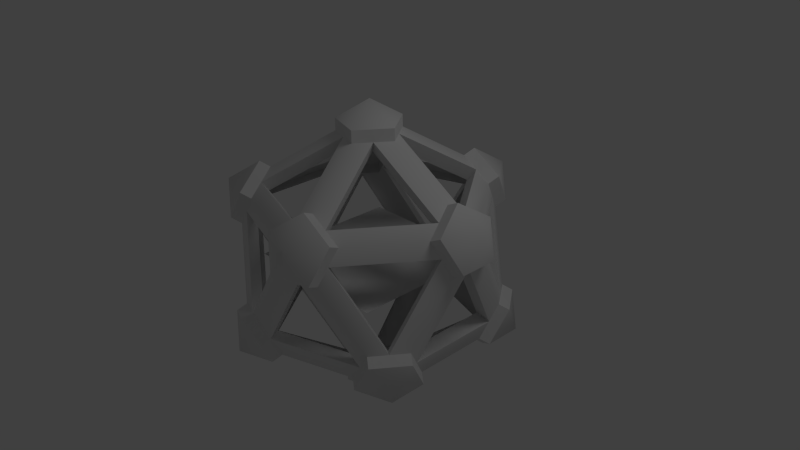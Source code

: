 # Source: ico.blend  (saved by Blender 2.61.0; exported with 4.5.12 LTS)
import bpy
from mathutils import Matrix  # noqa: F401  (used for matrix-valued properties, if any)

bpy.ops.wm.read_factory_settings(use_empty=True)
scene = bpy.context.scene
scene.name = 'Scene'

# ---- collections
col_collection_1 = bpy.data.collections.new('Collection 1'); scene.collection.children.link(col_collection_1)

# ---- materials (node trees are filled in below, after node groups)
mat_glow = bpy.data.materials.new('Glow')
mat_glow.alpha_threshold = 0.0
mat_glow.use_transparent_shadow = False
mat_glow.roughness = 0.5
mat_glow.line_color = (0.0, 0.0, 0.0, 1.0)
mat_metal = bpy.data.materials.new('Metal')
mat_metal.alpha_threshold = 0.0
mat_metal.use_transparent_shadow = False
mat_metal.roughness = 0.5
mat_metal.line_color = (0.0, 0.0, 0.0, 1.0)

# ---- material node trees

# ---- world
world_world = bpy.data.worlds.new('World'); scene.world = world_world
world_world.color = (0.05088, 0.05088, 0.05088)
world_world.use_sun_shadow = False
world_world.sun_shadow_jitter_overblur = 0.0
world_world.cycles.sampling_method = 'MANUAL'
world_world.cycles.sample_map_resolution = 256

# ---- cameras
cam_camera = bpy.data.cameras.new('Camera')
cam_camera.clip_end = 100.0
cam_camera.lens = 35.0
cam_camera.sensor_width = 32.0
cam_camera.sensor_height = 18.0
cam_camera.ortho_scale = 7.314
cam_camera.dof.focus_distance = 0.0
cam_camera.dof.aperture_fstop = 128.0

# ---- lights
light_lamp = bpy.data.lights.new('Lamp', 'POINT')
light_lamp.transmission_factor = 0.0
light_lamp.cutoff_distance = 30.0
light_lamp.energy = 100.0
light_lamp.shadow_buffer_clip_start = 1.001
light_lamp.shadow_soft_size = 1.0
light_lamp.shadow_maximum_resolution = 0.006
light_lamp.use_absolute_resolution = True
light_lamp.cycles.use_multiple_importance_sampling = False

# ---- meshes
me_plane = bpy.data.meshes.new('Plane')
me_plane.from_pydata([(1.0, 1.0, 0.0), (1.0, -1.0, 0.0), (-1.0, -1.0, 0.0), (-1.0, 1.0, 0.0)], [], [(0, 3, 2, 1)])
me_plane.materials.append(mat_glow)
me_plane.use_remesh_preserve_volume = False
me_plane.use_remesh_preserve_attributes = False
me_plane.use_mirror_vertex_groups = False
me_plane.update()
me_icosphere_001 = bpy.data.meshes.new('Icosphere.001')
me_icosphere_001.from_pydata([(-0.1335, -0.4108, -1.665), (0.3494, -0.2539, -1.665), (0.9148, -1.172, -0.8638), (0.3494, 0.2539, -1.665), (1.398, 0.5077, -0.8638), (-0.4319, 0.0, -1.665), (-0.8323, -1.232, -0.8638), (-0.1335, 0.4108, -1.665), (-1.429, 0.4108, -0.8638), (-0.05097, 1.486, -0.8638), (1.645, -0.2539, 0.4319), (0.2669, -1.643, 0.4319), (-1.182, -1.172, 0.4319), (-1.48, -0.7616, 0.4319), (-1.645, 0.2539, -0.4319), (-0.7498, 1.486, -0.4319), (-0.2669, 1.643, -0.4319), (-1.398, -0.5077, 0.8638), (0.4005, 1.232, 1.131), (0.8323, -1.232, 0.8638), (1.296, 0.0, 1.131), (0.4004, -1.232, 1.131), (-0.9148, 1.172, 0.8638), (-1.048, 0.7616, 1.131), (-1.048, -0.7616, 1.131), (0.05097, -1.486, 0.8638), (0.7498, -1.486, 0.4319), (1.645, 0.2539, 0.4319), (0.75, 1.486, 0.4319), (0.8324, 1.232, 0.8638), (-0.4004, -1.232, -1.131), (1.048, -0.7616, -1.131), (-0.05097, -1.486, -0.8638), (1.048, 0.7616, -1.131), (1.398, -0.5077, -0.8638), (-1.296, 0.0, -1.131), (-1.429, -0.4108, -0.8638), (-0.4004, 1.232, -1.131), (-0.8323, 1.232, -0.8638), (0.9148, 1.172, -0.8638), (-0.2669, -1.643, -0.4319), (-0.7498, -1.486, -0.4319), (-1.48, 0.7616, 0.4319), (-1.182, 1.172, 0.4319), (0.2669, 1.643, 0.4319), (0.7498, 1.486, 0.4319), (-0.9148, -1.172, 0.8638), (-1.398, 0.5077, 0.8638), (0.05097, 1.486, 0.8638), (1.429, 0.4108, 0.8638), (-0.3494, 0.2539, 1.665), (0.4004, 1.232, 1.131), (0.1335, 0.4108, 1.665), (1.429, -0.4108, 0.8638), (0.4319, 0.0, 1.665), (0.1335, -0.4108, 1.665), (0.05104, 1.486, 0.8639), (-0.3494, -0.2539, 1.665), (1.182, -1.172, -0.4319), (1.48, -0.7616, -0.4319), (1.48, 0.7616, -0.4319), (0.2671, 1.643, 0.4319), (0.6164, -1.232, 0.9973), (1.362, -0.2054, 0.9973), (1.362, 0.2054, 0.9973), (0.6165, 1.232, 0.9974), (1.362, 0.2054, 0.9973), (0.2258, 1.359, 0.9974), (-0.9815, 0.967, 0.9973), (-1.223, -0.6347, 0.9973), (-0.3494, 0.0, 1.665), (-0.9815, -0.967, 0.9973), (0.2257, -1.359, 0.9973), (-1.439, 0.6347, 0.6479), (-1.645, 0.0, -0.4319), (-1.439, -0.6347, 0.6479), (-1.331, -0.967, 0.4319), (-1.537, -0.3322, -0.6473), (-1.048, -1.172, 0.6479), (-0.5084, -1.565, -0.4319), (-0.159, -1.565, -0.6479), (1.048, -1.172, -0.6479), (1.331, -0.967, -0.4319), (0.7911, -1.359, 0.6479), (1.439, -0.6347, -0.6479), (1.439, 0.6347, -0.6479), (1.331, 0.967, -0.4319), (1.537, 0.3323, 0.6479), (0.5085, 1.565, 0.4319), (1.048, 1.172, -0.6479), (0.1591, 1.565, 0.6479), (-1.048, 1.172, 0.6479), (-0.7911, 1.359, -0.6479), (-1.331, 0.967, 0.4319), (-1.362, 0.2054, -0.9973), (-0.6164, 1.232, -0.9973), (-1.362, -0.2054, -0.9973), (-0.6164, -1.232, -0.9973), (0.9815, -0.967, -0.9973), (-0.2257, -1.359, -0.9973), (1.223, 0.6347, -0.9973), (1.223, -0.6347, -0.9973), (0.9815, 0.967, -0.9973), (-0.2257, 1.359, -0.9973), (0.2827, -0.2054, 1.665), (0.2827, 0.2054, 1.665), (-0.108, 0.3323, 1.665), (-1.223, 0.6347, 0.9973), (-0.108, -0.3323, 1.665), (-0.7911, -1.359, -0.6479), (0.159, -1.565, 0.6479), (0.5084, -1.565, 0.4319), (1.537, -0.3323, 0.6479), (1.645, 0.0, 0.4319), (0.7912, 1.359, 0.6479), (-0.1589, 1.565, -0.6479), (-0.5084, 1.565, -0.4319), (-1.537, 0.3323, -0.6479), (-0.2827, 0.2054, -1.665), (-0.2827, -0.2054, -1.665), (0.108, -0.3323, -1.665), (0.3494, 0.0, -1.665), (0.108, 0.3323, -1.665), (-1.645, -0.2552, -0.4287), (1.183, 1.172, -0.4344), (1.048, 1.172, -0.6479), (1.183, 1.172, -0.4344), (1.331, 0.967, -0.4319), (-1.537, -0.3322, -0.6473), (-1.645, -0.2552, -0.4287), (-1.645, 0.0, -0.4319), (1.48, -0.7616, -0.4319), (1.331, -0.967, -0.4319), (1.182, -1.172, -0.4319), (0.4004, -1.232, 1.131), (0.6164, -1.232, 0.9973), (0.7498, -1.486, 0.4319), (0.7911, -1.359, 0.6479), (-0.7498, -1.486, -0.4319), (-0.5084, -1.565, -0.4319), (-0.2669, -1.643, -0.4319), (0.05104, 1.486, 0.8639), (0.1591, 1.565, 0.6479), (0.2671, 1.643, 0.4319), (0.5085, 1.565, 0.4319), (0.75, 1.486, 0.4319), (-1.182, 1.172, 0.4319), (-1.331, 0.967, 0.4319), (-1.48, 0.7616, 0.4319), (-0.9148, -1.172, 0.8638), (-1.048, -1.172, 0.6479), (1.48, 0.7616, -0.4319), (0.7912, 1.359, 0.6479), (-1.048, 1.172, 0.6479), (-0.9148, 1.172, 0.8638), (1.439, -0.6347, -0.6479), (1.398, -0.5077, -0.8638), (1.439, 0.6347, -0.6479), (1.398, 0.5077, -0.8638), (1.296, 0.0, 1.131), (1.362, 0.2054, 0.9973), (1.429, 0.4108, 0.8638), (1.537, 0.3323, 0.6479), (1.645, 0.2539, 0.4319), (0.2258, 1.359, 0.9974), (0.4005, 1.232, 1.131), (-1.48, -0.7616, 0.4319), (-1.439, -0.6347, 0.6479), (1.048, -1.172, -0.6479), (0.9148, -1.172, -0.8638), (0.9148, 1.172, -0.8638), (-1.439, 0.6347, 0.6479), (-1.398, 0.5077, 0.8638), (-1.645, 0.2539, -0.4319), (-1.331, -0.967, 0.4319), (-1.429, -0.4108, -0.8638), (-0.05097, -1.486, -0.8638), (-0.159, -1.565, -0.6479), (1.223, -0.6347, -0.9973), (1.048, -0.7616, -1.131), (0.9815, -0.967, -0.9973), (-0.4004, -1.232, -1.131), (-0.2257, -1.359, -0.9973), (-0.6164, -1.232, -0.9973), (-0.8323, -1.232, -0.8638), (-1.296, 0.0, -1.131), (-1.362, -0.2054, -0.9973), (-1.362, 0.2054, -0.9973), (-1.429, 0.4108, -0.8638), (1.048, 0.7616, -1.131), (0.9815, 0.967, -0.9973), (1.223, 0.6347, -0.9973), (0.05097, -1.486, 0.8638), (0.2257, -1.359, 0.9973), (-0.9815, 0.967, 0.9973), (-0.9815, -0.967, 0.9973), (-0.3494, -0.2539, 1.665), (-0.3494, 0.0, 1.665), (-0.3494, 0.2539, 1.665), (-1.048, -0.7616, 1.131), (-1.223, -0.6347, 0.9973), (-1.537, 0.3323, -0.6479), (0.6165, 1.232, 0.9974), (1.645, 0.0, 0.4319), (1.645, -0.2539, 0.4319), (1.537, -0.3323, 0.6479), (-0.7911, -1.359, -0.6479), (-0.4319, 0.0, -1.665), (-0.2827, 0.2054, -1.665), (-0.2827, -0.2054, -1.665), (-0.1335, -0.4108, -1.665), (0.108, -0.3323, -1.665), (0.3494, -0.2539, -1.665), (0.3494, 0.0, -1.665), (0.3494, 0.2539, -1.665), (0.108, 0.3323, -1.665), (-0.1335, 0.4108, -1.665), (0.5084, -1.565, 0.4319), (0.2669, -1.643, 0.4319), (0.159, -1.565, 0.6479), (-1.048, 0.7616, 1.131), (-1.223, 0.6347, 0.9973), (1.429, -0.4108, 0.8638), (1.362, -0.2054, 0.9973), (0.1335, 0.4108, 1.665), (0.2827, 0.2054, 1.665), (-0.108, 0.3323, 1.665), (-0.108, -0.3323, 1.665), (0.1335, -0.4108, 1.665), (0.4319, 0.0, 1.665), (0.2827, -0.2054, 1.665), (0.8323, -1.232, 0.8638), (-1.182, -1.172, 0.4319), (-1.398, -0.5077, 0.8638), (0.6164, -1.232, 0.9973), (0.8323, -1.232, 0.8638), (1.362, -0.2054, 0.9973), (1.296, 0.0, 1.131), (-1.048, 0.7616, 1.131), (-0.9815, 0.967, 0.9973), (-1.223, -0.6347, 0.9973), (-1.398, -0.5077, 0.8638), (-0.9815, -0.967, 0.9973), (-1.048, -0.7616, 1.131), (0.4004, -1.232, 1.131), (0.2257, -1.359, 0.9973), (-1.439, -0.6347, 0.6479), (-1.331, -0.967, 0.4319), (-1.182, -1.172, 0.4319), (-1.048, -1.172, 0.6479), (0.7911, -1.359, 0.6479), (0.4319, 0.0, 1.665), (0.2827, -0.2054, 1.665), (0.1335, -0.4108, 1.665), (0.2827, 0.2054, 1.665), (-1.223, 0.6347, 0.9973), (-1.398, 0.5077, 0.8638), (-0.108, -0.3323, 1.665), (-0.3494, -0.2539, 1.665), (-0.7498, -1.486, -0.4319), (-0.7911, -1.359, -0.6479), (1.429, -0.4108, 0.8638), (1.537, -0.3323, 0.6479), (-0.108, 0.3323, 1.665), (-0.3494, 0.2539, 1.665), (0.1335, 0.4108, 1.665), (0.6165, 1.232, 0.9974), (0.4005, 1.232, 1.131), (0.159, -1.565, 0.6479), (0.05097, -1.486, 0.8638), (0.2669, -1.643, 0.4319), (0.5084, -1.565, 0.4319), (0.7498, -1.486, 0.4319), (-1.537, 0.3323, -0.6479), (-1.645, 0.2539, -0.4319), (0.108, 0.3323, -1.665), (-0.1335, 0.4108, -1.665), (-0.2827, 0.2054, -1.665), (0.3494, 0.2539, -1.665), (0.3494, 0.0, -1.665), (0.3494, -0.2539, -1.665), (0.108, -0.3323, -1.665), (-0.1335, -0.4108, -1.665), (-0.2827, -0.2054, -1.665), (-0.4319, 0.0, -1.665), (-0.8323, -1.232, -0.8638), (1.645, 0.0, 0.4319), (1.645, -0.2539, 0.4319), (1.645, 0.2539, 0.4319), (0.7912, 1.359, 0.6479), (-1.429, 0.4108, -0.8638), (-0.3494, 0.0, 1.665), (-0.9148, -1.172, 0.8638), (-0.9148, 1.172, 0.8638), (1.398, 0.5077, -0.8638), (1.223, 0.6347, -0.9973), (1.048, 0.7616, -1.131), (0.9148, 1.172, -0.8638), (0.9815, 0.967, -0.9973), (-1.362, 0.2054, -0.9973), (-1.296, 0.0, -1.131), (-1.429, -0.4108, -0.8638), (-1.362, -0.2054, -0.9973), (-0.6164, -1.232, -0.9973), (-0.4004, -1.232, -1.131), (-0.05097, -1.486, -0.8638), (-0.2257, -1.359, -0.9973), (0.9148, -1.172, -0.8638), (0.9815, -0.967, -0.9973), (1.048, -0.7616, -1.131), (1.223, -0.6347, -0.9973), (1.398, -0.5077, -0.8638), (-0.2669, -1.643, -0.4319), (-0.159, -1.565, -0.6479), (-1.537, -0.3322, -0.6473), (-1.48, -0.7616, 0.4319), (-1.645, 0.0, -0.4319), (-1.439, 0.6347, 0.6479), (-1.48, 0.7616, 0.4319), (1.048, 1.172, -0.6479), (1.048, -1.172, -0.6479), (1.182, -1.172, -0.4319), (0.2258, 1.359, 0.9974), (0.05104, 1.486, 0.8639), (1.537, 0.3323, 0.6479), (1.429, 0.4108, 0.8638), (1.439, 0.6347, -0.6479), (1.48, 0.7616, -0.4319), (1.439, -0.6347, -0.6479), (1.48, -0.7616, -0.4319), (-1.048, 1.172, 0.6479), (-1.182, 1.172, 0.4319), (0.75, 1.486, 0.4319), (1.331, 0.967, -0.4319), (-1.331, 0.967, 0.4319), (0.5085, 1.565, 0.4319), (0.2671, 1.643, 0.4319), (0.1591, 1.565, 0.6479), (-0.5084, -1.565, -0.4319), (1.331, -0.967, -0.4319), (-1.645, -0.2552, -0.4287), (1.183, 1.172, -0.4344), (0.5807, 1.787, 0.9396), (0.5808, 1.787, 0.9394), (1.885, -3.101e-06, 0.9423), (1.586, -0.4108, 0.9423), (1.802, -0.2539, 0.5103), (1.802, 0.2539, 0.5103), (1.586, 0.4108, 0.9423), (1.453, -3.101e-06, 1.209), (-1.553e-06, 0.001868, 2.091), (0.4319, 0.0001839, 1.825), (0.1335, -0.4106, 1.825), (0.1335, 0.411, 1.825), (-0.3494, 0.2541, 1.825), (-0.3494, -0.2537, 1.825), (0.5808, 1.787, 0.9394), (0.4472, 1.376, 1.206), (0.8792, 1.376, 0.9394), (0.7967, 1.63, 0.5075), (0.3138, 1.787, 0.5075), (0.09777, 1.63, 0.9395), (-1.525, 1.108, 0.9424), (-1.175, 0.854, 1.209), (-1.525, 0.6001, 0.9424), (-1.042, 1.265, 0.9424), (-1.607, 0.854, 0.5105), (-1.309, 1.265, 0.5105), (0.586, -1.803, 0.9482), (0.319, -1.803, 0.5162), (0.1031, -1.647, 0.9482), (0.8019, -1.647, 0.5162), (0.4525, -1.393, 1.215), (0.8844, -1.393, 0.9482), (-1.512, -1.098, 0.9342), (-1.162, -0.8444, 1.201), (-1.594, -0.8444, 0.5023), (-1.512, -0.5905, 0.9342), (-1.029, -1.255, 0.9342), (-1.296, -1.255, 0.5023), (-1.89, 1.663e-05, -0.9448), (-1.591, 0.4108, -0.9448), (-1.458, 1.663e-05, -1.212), (-1.807, 0.2539, -0.5128), (-1.807, -0.2552, -0.5096), (-1.591, -0.4108, -0.9448), (1.506, 1.094, -0.9309), (1.157, 0.8405, -1.198), (1.506, 0.5866, -0.9309), (1.589, 0.8405, -0.499), (1.292, 1.25, -0.5015), (1.023, 1.251, -0.9309), (5.647e-07, -9.359e-10, -2.098), (-0.1335, 0.4108, -1.831), (0.3494, 0.2539, -1.831), (0.3494, -0.2539, -1.831), (-0.1335, -0.4108, -1.831), (-0.4319, -9.359e-10, -1.831), (1.513, -1.099, -0.9353), (1.164, -0.8456, -1.202), (1.03, -1.256, -0.9353), (1.513, -0.5917, -0.9353), (1.297, -1.256, -0.5033), (1.596, -0.8456, -0.5033), (-0.5747, -1.769, -0.93), (-0.8732, -1.358, -0.93), (-0.4413, -1.358, -1.197), (-0.09185, -1.612, -0.93), (-0.3078, -1.769, -0.4981), (-0.7907, -1.612, -0.4981), (1.183, 1.172, -0.4344), (-1.645, -0.2552, -0.4287), (1.182, -1.172, -0.4319), (-0.7498, -1.486, -0.4319), (0.05104, 1.486, 0.8639), (0.2671, 1.643, 0.4319), (-1.182, 1.172, 0.4319), (1.48, 0.7616, -0.4319), (0.75, 1.486, 0.4319), (-0.9148, 1.172, 0.8638), (1.48, -0.7616, -0.4319), (1.398, 0.5077, -0.8638), (1.429, 0.4108, 0.8638), (0.4005, 1.232, 1.131), (0.9148, -1.172, -0.8638), (-1.48, 0.7616, 0.4319), (-1.439, 0.6347, 0.6479), (-1.645, 0.2539, -0.4319), (-1.48, -0.7616, 0.4319), (-0.2669, -1.643, -0.4319), (1.398, -0.5077, -0.8638), (1.048, -0.7616, -1.131), (-0.05097, -1.486, -0.8638), (-0.4004, -1.232, -1.131), (-1.429, -0.4108, -0.8638), (-1.296, 0.0, -1.131), (0.9148, 1.172, -0.8638), (1.048, 0.7616, -1.131), (-0.9148, -1.172, 0.8638), (-0.3494, 0.2539, 1.665), (-1.429, 0.4108, -0.8638), (1.645, 0.2539, 0.4319), (1.645, -0.2539, 0.4319), (-0.8323, -1.232, -0.8638), (-0.4319, 0.0, -1.665), (-0.1335, -0.4108, -1.665), (0.3494, -0.2539, -1.665), (0.3494, 0.2539, -1.665), (-0.1335, 0.4108, -1.665), (0.7498, -1.486, 0.4319), (0.2669, -1.643, 0.4319), (0.05097, -1.486, 0.8638), (0.1335, 0.4108, 1.665), (1.429, -0.4108, 0.8638), (-0.3494, -0.2539, 1.665), (-1.398, 0.5077, 0.8638), (-1.048, 0.7616, 1.131), (0.4319, 0.0, 1.665), (0.1335, -0.4108, 1.665), (0.8323, -1.232, 0.8638), (-1.182, -1.172, 0.4319), (0.4004, -1.232, 1.131), (-1.048, -0.7616, 1.131), (-1.398, -0.5077, 0.8638), (-1.223, -0.6347, 0.9973), (1.296, 0.0, 1.131), (-0.578, 1.779, -0.9353), (-0.3111, 1.779, -0.5034), (-0.09516, 1.622, -0.9353), (-0.4446, 1.368, -1.202), (-0.794, 1.622, -0.5034), (-0.8765, 1.368, -0.9353), (-0.7498, 1.486, -0.4319), (-0.1589, 1.565, -0.6479), (-0.4004, 1.232, -1.131), (-0.8323, 1.232, -0.8638), (-0.2669, 1.643, -0.4319), (-0.05097, 1.486, -0.8638), (1.331, 0.967, -0.4319), (1.537, 0.3323, 0.6479), (0.7912, 1.359, 0.6479), (0.7912, 1.359, 0.6479), (1.537, 0.3323, 0.6479), (1.331, 0.967, -0.4319), (1.331, 0.967, -0.4319), (1.537, 0.3323, 0.6479), (0.7912, 1.359, 0.6479), (0.6221, 1.237, 0.608), (1.368, 0.2095, 0.608), (1.162, 0.8442, -0.4718), (1.331, -0.967, -0.4319), (1.537, -0.3323, 0.6479), (0.7911, -1.359, 0.6479), (0.7911, -1.359, 0.6479), (1.537, -0.3323, 0.6479), (1.331, -0.967, -0.4319), (1.434, -0.257, 0.6234), (1.227, -0.8917, -0.4564), (0.6874, -1.284, 0.6234), (-0.2082, -1.413, -0.6174), (0.4591, -1.413, 0.4624), (0.999, -1.021, -0.6174), (-1.048, -1.172, 0.6479), (0.159, -1.565, 0.6479), (-0.5084, -1.565, -0.4319), (-1.006, -1.043, 0.6219), (-0.4663, -1.435, -0.4579), (0.201, -1.435, 0.6219), (-1.185, -0.8613, 0.4663), (-1.392, -0.2265, -0.613), (-0.6456, -1.254, -0.6135), (-1.508, -4.345e-10, -0.4581), (-1.302, -0.6347, 0.6216), (-1.302, 0.6347, 0.6216), (-1.206, 0.8764, 0.4614), (-1.413, 0.2417, -0.6184), (-0.6664, 1.269, -0.6184), (0.2606, 1.443, 0.6106), (-0.4068, 1.443, -0.4692), (-0.9467, 1.051, 0.6106), (0.4627, 1.424, 0.4602), (1.003, 1.032, -0.6196), (-0.2047, 1.424, -0.6196), (0.9554, 0.8864, -0.8864), (-0.2519, 1.279, -0.8864), (0.0818, 0.2517, -1.554), (1.133, 0.6347, -0.8801), (1.133, -0.6347, -0.8801), (0.2599, 0.0, -1.547), (0.9519, -0.8756, -0.8715), (-0.2554, -1.268, -0.8715), (0.07829, -0.2409, -1.539), (-1.291, -0.1537, -0.8822), (-0.5452, -1.181, -0.8822), (-0.2115, -0.1537, -1.55), (-1.272, 0.1393, -0.8502), (-0.5254, 1.166, -0.8502), (-0.1918, 0.1393, -1.518), (-1.137, -0.6347, 0.8842), (-0.263, -5.425e-09, 1.552), (-1.137, 0.6347, 0.8842), (0.2513, 1.281, 0.8892), (-0.08243, 0.2538, 1.557), (-0.956, 0.8884, 0.8892), (1.268, 0.1368, 0.8446), (0.5221, 1.164, 0.8446), (0.1883, 0.1368, 1.512), (0.5201, -1.162, 0.8416), (1.266, -0.1355, 0.8416), (0.1865, -0.1355, 1.509), (-0.9514, -0.8742, 0.8697), (0.2558, -1.267, 0.8697), (-0.07784, -0.2396, 1.537), (1.229, -0.6347, -0.6077), (1.229, 0.6347, -0.6077), (1.435, 0.0, 0.4721), (0.8323, -1.232, 0.8638), (0.8323, -1.232, 0.8638), (0.7911, -1.359, 0.6479), (0.7911, -1.359, 0.6479), (0.7911, -1.359, 0.6479), (0.7911, -1.359, 0.6479), (0.7911, -1.359, 0.6479), (0.7911, -1.359, 0.6479), (0.7911, -1.359, 0.6479), (0.7911, -1.359, 0.6479), (0.6874, -1.284, 0.6234), (1.331, -0.967, -0.4319), (1.331, -0.967, -0.4319), (1.331, -0.967, -0.4319), (1.331, -0.967, -0.4319), (1.331, -0.967, -0.4319), (1.331, -0.967, -0.4319), (1.331, -0.967, -0.4319), (1.537, -0.3323, 0.6479), (1.537, -0.3323, 0.6479), (1.537, -0.3323, 0.6479), (1.537, -0.3323, 0.6479), (1.537, -0.3323, 0.6479), (1.537, -0.3323, 0.6479), (1.537, -0.3323, 0.6479), (1.537, -0.3323, 0.6479), (1.537, -0.3323, 0.6479), (1.429, -0.4108, 0.8638), (1.429, -0.4108, 0.8638), (1.362, -0.2054, 0.9973), (1.362, -0.2054, 0.9973), (1.362, -0.2054, 0.9973), (1.362, -0.2054, 0.9973), (1.362, -0.2054, 0.9973), (1.362, -0.2054, 0.9973), (1.266, -0.1355, 0.8416), (0.2827, -0.2054, 1.665), (0.2827, -0.2054, 1.665), (0.2827, -0.2054, 1.665), (0.2827, -0.2054, 1.665), (0.2827, -0.2054, 1.665), (0.2827, -0.2054, 1.665), (0.2827, -0.2054, 1.665), (0.1335, -0.4108, 1.665), (0.1335, -0.4108, 1.665), (-0.108, -0.3323, 1.665), (-0.108, -0.3323, 1.665), (-0.3494, -0.2539, 1.665), (-0.3494, -0.2539, 1.665), (-0.3494, 0.0, 1.665), (-0.3494, 0.0, 1.665), (-0.3494, 0.0, 1.665), (-0.3494, 0.0, 1.665), (-0.3494, 0.0, 1.665), (-0.3494, 0.0, 1.665), (-0.263, -5.425e-09, 1.552), (-1.223, 0.6347, 0.9973), (-1.223, 0.6347, 0.9973), (-1.223, -0.6347, 0.9973), (-1.223, -0.6347, 0.9973), (-1.223, -0.6347, 0.9973), (-1.223, -0.6347, 0.9973), (-1.223, -0.6347, 0.9973), (-1.223, -0.6347, 0.9973), (-1.223, -0.6347, 0.9973), (-1.048, -0.7616, 1.131), (-1.048, -0.7616, 1.131), (-1.048, -0.7616, 1.131), (-1.048, -0.7616, 1.131), (-1.048, -0.7616, 1.131), (-0.9815, -0.967, 0.9973), (-0.9815, -0.967, 0.9973), (-0.9815, -0.967, 0.9973), (-0.9815, -0.967, 0.9973), (-0.9514, -0.8742, 0.8697), (0.2257, -1.359, 0.9973), (0.2257, -1.359, 0.9973), (-0.108, -0.3323, 1.665), (-0.108, -0.3323, 1.665), (-0.9815, -0.967, 0.9973), (-0.07784, -0.2396, 1.537), (0.2558, -1.267, 0.8697), (-0.9148, -1.172, 0.8638), (-0.9148, -1.172, 0.8638), (-1.048, -1.172, 0.6479), (-1.048, -1.172, 0.6479), (-1.182, -1.172, 0.4319), (-1.182, -1.172, 0.4319), (-1.331, -0.967, 0.4319), (-1.331, -0.967, 0.4319), (-1.331, -0.967, 0.4319), (-1.331, -0.967, 0.4319), (-1.185, -0.8613, 0.4663), (-1.537, -0.3322, -0.6473), (-1.537, -0.3322, -0.6473), (-0.7911, -1.359, -0.6479), (-0.7911, -1.359, -0.6479), (-0.7911, -1.359, -0.6479), (-0.7911, -1.359, -0.6479), (-0.7911, -1.359, -0.6479), (-0.7911, -1.359, -0.6479), (-0.7911, -1.359, -0.6479), (-0.7498, -1.486, -0.4319), (-0.7498, -1.486, -0.4319), (-0.5084, -1.565, -0.4319), (-0.5084, -1.565, -0.4319), (-0.5084, -1.565, -0.4319), (-0.5084, -1.565, -0.4319), (-0.5084, -1.565, -0.4319), (-0.5084, -1.565, -0.4319), (-0.5084, -1.565, -0.4319), (-0.5084, -1.565, -0.4319), (-0.4663, -1.435, -0.4579), (0.159, -1.565, 0.6479), (0.159, -1.565, 0.6479), (-1.048, -1.172, 0.6479), (-1.048, -1.172, 0.6479), (-1.048, -1.172, 0.6479), (-1.048, -1.172, 0.6479), (-1.048, -1.172, 0.6479), (-0.5084, -1.565, -0.4319), (-0.5084, -1.565, -0.4319), (-1.006, -1.043, 0.6219), (0.201, -1.435, 0.6219), (0.159, -1.565, 0.6479), (0.159, -1.565, 0.6479), (0.159, -1.565, 0.6479), (0.159, -1.565, 0.6479), (0.159, -1.565, 0.6479), (0.159, -1.565, 0.6479), (0.159, -1.565, 0.6479), (0.05097, -1.486, 0.8638), (0.05097, -1.486, 0.8638), (0.2257, -1.359, 0.9973), (0.2257, -1.359, 0.9973), (0.2257, -1.359, 0.9973), (0.2257, -1.359, 0.9973), (0.2257, -1.359, 0.9973), (0.4004, -1.232, 1.131), (0.4004, -1.232, 1.131), (0.6164, -1.232, 0.9973), (0.6164, -1.232, 0.9973), (0.6164, -1.232, 0.9973), (0.6164, -1.232, 0.9973), (0.6164, -1.232, 0.9973), (0.8323, -1.232, 0.8638), (0.8323, -1.232, 0.8638), (0.7911, -1.359, 0.6479), (0.7911, -1.359, 0.6479), (0.7498, -1.486, 0.4319), (0.7498, -1.486, 0.4319), (0.7498, -1.486, 0.4319), (0.7498, -1.486, 0.4319), (0.7498, -1.486, 0.4319), (0.5084, -1.565, 0.4319), (0.5084, -1.565, 0.4319), (0.2669, -1.643, 0.4319), (0.2669, -1.643, 0.4319), (0.159, -1.565, 0.6479), (0.2669, -1.643, 0.4319), (0.2669, -1.643, 0.4319), (0.2669, -1.643, 0.4319), (0.159, -1.565, 0.6479), (0.5084, -1.565, 0.4319), (0.5084, -1.565, 0.4319), (0.5084, -1.565, 0.4319), (0.2669, -1.643, 0.4319), (0.5084, -1.565, 0.4319), (0.7498, -1.486, 0.4319), (0.7911, -1.359, 0.6479), (0.8323, -1.232, 0.8638), (0.4004, -1.232, 1.131), (0.4004, -1.232, 1.131), (0.4004, -1.232, 1.131), (0.6164, -1.232, 0.9973), (0.4004, -1.232, 1.131), (0.2257, -1.359, 0.9973), (0.05097, -1.486, 0.8638), (0.05097, -1.486, 0.8638), (0.05097, -1.486, 0.8638), (0.2257, -1.359, 0.9973), (0.05097, -1.486, 0.8638), (-1.048, -1.172, 0.6479), (0.159, -1.565, 0.6479), (-0.2669, -1.643, -0.4319), (-0.2669, -1.643, -0.4319), (-0.159, -1.565, -0.6479), (-0.159, -1.565, -0.6479), (-0.159, -1.565, -0.6479), (-0.159, -1.565, -0.6479), (-0.2082, -1.413, -0.6174), (1.048, -1.172, -0.6479), (1.048, -1.172, -0.6479), (1.048, -1.172, -0.6479), (1.048, -1.172, -0.6479), (1.048, -1.172, -0.6479), (1.048, -1.172, -0.6479), (1.048, -1.172, -0.6479), (1.182, -1.172, -0.4319), (1.182, -1.172, -0.4319), (1.331, -0.967, -0.4319), (1.331, -0.967, -0.4319), (1.48, -0.7616, -0.4319), (1.48, -0.7616, -0.4319), (1.48, -0.7616, -0.4319), (1.48, -0.7616, -0.4319), (1.48, -0.7616, -0.4319), (1.331, -0.967, -0.4319), (1.331, -0.967, -0.4319), (1.182, -1.172, -0.4319), (1.182, -1.172, -0.4319), (1.182, -1.172, -0.4319), (1.331, -0.967, -0.4319), (1.439, -0.6347, -0.6479), (1.439, -0.6347, -0.6479), (1.398, -0.5077, -0.8638), (1.398, -0.5077, -0.8638), (1.223, -0.6347, -0.9973), (1.223, -0.6347, -0.9973), (1.048, -0.7616, -1.131), (1.048, -0.7616, -1.131), (0.9815, -0.967, -0.9973), (0.9815, -0.967, -0.9973), (0.9148, -1.172, -0.8638), (0.9148, -1.172, -0.8638), (1.048, -1.172, -0.6479), (0.9148, -1.172, -0.8638), (0.9148, -1.172, -0.8638), (0.9148, -1.172, -0.8638), (0.9815, -0.967, -0.9973), (0.9815, -0.967, -0.9973), (1.048, -0.7616, -1.131), (1.048, -0.7616, -1.131), (1.223, -0.6347, -0.9973), (1.223, -0.6347, -0.9973), (1.398, -0.5077, -0.8638), (1.398, -0.5077, -0.8638), (1.439, -0.6347, -0.6479), (1.439, -0.6347, -0.6479), (1.439, -0.6347, -0.6479), (1.398, -0.5077, -0.8638), (1.223, -0.6347, -0.9973), (1.048, -0.7616, -1.131), (0.9815, -0.967, -0.9973), (0.9815, -0.967, -0.9973), (1.048, -0.7616, -1.131), (1.223, -0.6347, -0.9973), (1.398, -0.5077, -0.8638), (1.439, -0.6347, -0.6479), (1.48, -0.7616, -0.4319), (1.331, -0.967, -0.4319), (1.182, -1.172, -0.4319), (0.5084, -1.565, 0.4319), (0.5084, -1.565, 0.4319), (0.5084, -1.565, 0.4319), (-0.159, -1.565, -0.6479), (0.4591, -1.413, 0.4624), (0.999, -1.021, -0.6174), (-0.05097, -1.486, -0.8638), (-0.05097, -1.486, -0.8638), (-0.2257, -1.359, -0.9973), (-0.2257, -1.359, -0.9973), (-0.2257, -1.359, -0.9973), (-0.2257, -1.359, -0.9973), (-0.2554, -1.268, -0.8715), (0.108, -0.3323, -1.665), (0.108, -0.3323, -1.665), (0.108, -0.3323, -1.665), (0.108, -0.3323, -1.665), (0.108, -0.3323, -1.665), (0.108, -0.3323, -1.665), (0.108, -0.3323, -1.665), (0.3494, -0.2539, -1.665), (0.3494, -0.2539, -1.665), (0.3494, -0.2539, -1.665), (0.3494, -0.2539, -1.665), (0.3494, -0.2539, -1.665), (0.3494, 0.0, -1.665), (0.3494, 0.0, -1.665), (0.3494, 0.2539, -1.665), (0.3494, 0.2539, -1.665), (0.108, 0.3323, -1.665), (0.108, 0.3323, -1.665), (-0.1335, 0.4108, -1.665), (-0.1335, 0.4108, -1.665), (-0.2827, 0.2054, -1.665), (-0.2827, 0.2054, -1.665), (-0.2827, 0.2054, -1.665), (-0.2827, 0.2054, -1.665), (-0.1918, 0.1393, -1.518), (-1.362, 0.2054, -0.9973), (-1.362, 0.2054, -0.9973), (-1.362, 0.2054, -0.9973), (-1.362, 0.2054, -0.9973), (-1.362, 0.2054, -0.9973), (-1.362, 0.2054, -0.9973), (-1.362, 0.2054, -0.9973), (-1.429, 0.4108, -0.8638), (-1.429, 0.4108, -0.8638), (-1.429, 0.4108, -0.8638), (-1.429, 0.4108, -0.8638), (-1.429, 0.4108, -0.8638), (-1.537, 0.3323, -0.6479), (-1.537, 0.3323, -0.6479), (-1.645, 0.2539, -0.4319), (-1.645, 0.2539, -0.4319), (-1.645, 0.0, -0.4319), (-1.645, 0.0, -0.4319), (-1.645, 0.0, -0.4319), (-1.645, 0.0, -0.4319), (-1.508, -4.345e-10, -0.4581), (-1.439, -0.6347, 0.6479), (-1.439, -0.6347, 0.6479), (-1.439, 0.6347, 0.6479), (-1.439, 0.6347, 0.6479), (-1.645, 0.0, -0.4319), (-1.302, 0.6347, 0.6216), (-1.302, -0.6347, 0.6216), (-1.645, -0.2552, -0.4287), (-1.645, -0.2552, -0.4287), (-1.537, -0.3322, -0.6473), (-1.537, -0.3322, -0.6473), (-1.429, -0.4108, -0.8638), (-1.429, -0.4108, -0.8638), (-1.362, -0.2054, -0.9973), (-1.362, -0.2054, -0.9973), (-1.362, -0.2054, -0.9973), (-1.362, -0.2054, -0.9973), (-1.291, -0.1537, -0.8822), (-0.2827, -0.2054, -1.665), (-0.2827, -0.2054, -1.665), (-0.2827, -0.2054, -1.665), (-0.2827, -0.2054, -1.665), (-0.2827, -0.2054, -1.665), (-0.2827, -0.2054, -1.665), (-0.2827, -0.2054, -1.665), (-0.1335, -0.4108, -1.665), (-0.1335, -0.4108, -1.665), (-0.1335, -0.4108, -1.665), (-0.1335, -0.4108, -1.665), (-0.1335, -0.4108, -1.665), (0.108, -0.3323, -1.665), (0.108, -0.3323, -1.665), (-0.1335, -0.4108, -1.665), (-0.6164, -1.232, -0.9973), (-0.6164, -1.232, -0.9973), (-0.6164, -1.232, -0.9973), (-0.6164, -1.232, -0.9973), (-0.6164, -1.232, -0.9973), (-0.6164, -1.232, -0.9973), (-0.6164, -1.232, -0.9973), (-0.8323, -1.232, -0.8638), (-0.8323, -1.232, -0.8638), (-0.8323, -1.232, -0.8638), (-0.8323, -1.232, -0.8638), (-0.8323, -1.232, -0.8638), (-0.7911, -1.359, -0.6479), (-0.7911, -1.359, -0.6479), (-0.8323, -1.232, -0.8638), (-1.362, -0.2054, -0.9973), (-0.5452, -1.181, -0.8822), (-0.2115, -0.1537, -1.55), (-1.296, 0.0, -1.131), (-1.296, 0.0, -1.131), (-1.362, 0.2054, -0.9973), (-1.296, 0.0, -1.131), (-1.296, 0.0, -1.131), (-1.296, 0.0, -1.131), (-1.362, 0.2054, -0.9973), (-1.362, -0.2054, -0.9973), (-1.362, -0.2054, -0.9973), (-1.362, -0.2054, -0.9973), (-1.429, -0.4108, -0.8638), (-1.429, -0.4108, -0.8638), (-1.537, -0.3322, -0.6473), (-1.537, -0.3322, -0.6473), (-1.645, -0.2552, -0.4287), (-1.645, -0.2552, -0.4287), (-1.645, -0.2552, -0.4287), (-1.645, 0.0, -0.4319), (-1.645, 0.0, -0.4319), (-1.645, 0.0, -0.4319), (-1.645, 0.2539, -0.4319), (-1.645, 0.2539, -0.4319), (-1.645, 0.2539, -0.4319), (-1.537, 0.3323, -0.6479), (-1.537, 0.3323, -0.6479), (-1.537, 0.3323, -0.6479), (-1.645, 0.2539, -0.4319), (-1.645, 0.0, -0.4319), (-1.645, -0.2552, -0.4287), (-1.537, -0.3322, -0.6473), (-1.429, -0.4108, -0.8638), (-1.429, -0.4108, -0.8638), (-1.537, -0.3322, -0.6473), (-1.537, 0.3323, -0.6479), (-1.429, 0.4108, -0.8638), (-0.6164, 1.232, -0.9973), (-0.6164, 1.232, -0.9973), (-0.2827, 0.2054, -1.665), (-0.5254, 1.166, -0.8502), (-1.272, 0.1393, -0.8502), (-0.4319, 0.0, -1.665), (-0.4319, 0.0, -1.665), (-0.2827, -0.2054, -1.665), (-0.4319, 0.0, -1.665), (-0.4319, 0.0, -1.665), (-0.4319, 0.0, -1.665), (-0.2827, -0.2054, -1.665), (-0.2827, 0.2054, -1.665), (-0.2827, 0.2054, -1.665), (-0.2827, 0.2054, -1.665), (-0.1335, 0.4108, -1.665), (-0.1335, 0.4108, -1.665), (-0.1335, 0.4108, -1.665), (0.108, 0.3323, -1.665), (0.108, 0.3323, -1.665), (0.3494, 0.2539, -1.665), (0.3494, 0.2539, -1.665), (0.3494, 0.0, -1.665), (0.3494, 0.0, -1.665), (0.3494, 0.0, -1.665), (0.3494, 0.2539, -1.665), (0.108, 0.3323, -1.665), (-0.1335, 0.4108, -1.665), (0.108, 0.3323, -1.665), (0.3494, 0.2539, -1.665), (0.3494, 0.0, -1.665), (0.3494, -0.2539, -1.665), (0.9815, -0.967, -0.9973), (0.9815, -0.967, -0.9973), (0.9815, -0.967, -0.9973), (-0.2257, -1.359, -0.9973), (0.9519, -0.8756, -0.8715), (0.07829, -0.2409, -1.539), (-0.4004, -1.232, -1.131), (-0.4004, -1.232, -1.131), (-0.6164, -1.232, -0.9973), (-0.4004, -1.232, -1.131), (-0.4004, -1.232, -1.131), (-0.4004, -1.232, -1.131), (-0.6164, -1.232, -0.9973), (-0.2257, -1.359, -0.9973), (-0.2257, -1.359, -0.9973), (-0.2257, -1.359, -0.9973), (-0.05097, -1.486, -0.8638), (-0.05097, -1.486, -0.8638), (-0.159, -1.565, -0.6479), (-0.159, -1.565, -0.6479), (-0.159, -1.565, -0.6479), (-0.2669, -1.643, -0.4319), (-0.2669, -1.643, -0.4319), (-0.2669, -1.643, -0.4319), (-0.159, -1.565, -0.6479), (-0.05097, -1.486, -0.8638), (-0.05097, -1.486, -0.8638), (-0.2669, -1.643, -0.4319), (-0.5084, -1.565, -0.4319), (-0.7498, -1.486, -0.4319), (-0.7498, -1.486, -0.4319), (-0.7498, -1.486, -0.4319), (-0.5084, -1.565, -0.4319), (-0.7498, -1.486, -0.4319), (-1.331, -0.967, 0.4319), (-0.6456, -1.254, -0.6135), (-1.392, -0.2265, -0.613), (-1.48, -0.7616, 0.4319), (-1.48, -0.7616, 0.4319), (-1.439, -0.6347, 0.6479), (-1.439, -0.6347, 0.6479), (-1.398, -0.5077, 0.8638), (-1.398, -0.5077, 0.8638), (-1.223, -0.6347, 0.9973), (-1.398, -0.5077, 0.8638), (-1.398, -0.5077, 0.8638), (-1.398, -0.5077, 0.8638), (-1.223, -0.6347, 0.9973), (-1.439, -0.6347, 0.6479), (-1.439, -0.6347, 0.6479), (-1.439, -0.6347, 0.6479), (-1.398, -0.5077, 0.8638), (-1.48, -0.7616, 0.4319), (-1.48, -0.7616, 0.4319), (-1.48, -0.7616, 0.4319), (-1.331, -0.967, 0.4319), (-1.331, -0.967, 0.4319), (-1.331, -0.967, 0.4319), (-1.182, -1.172, 0.4319), (-1.182, -1.172, 0.4319), (-1.048, -1.172, 0.6479), (-1.048, -1.172, 0.6479), (-0.9148, -1.172, 0.8638), (-0.9148, -1.172, 0.8638), (-0.9148, -1.172, 0.8638), (-0.9815, -0.967, 0.9973), (-0.9815, -0.967, 0.9973), (-0.9815, -0.967, 0.9973), (-0.9148, -1.172, 0.8638), (-1.048, -1.172, 0.6479), (-1.182, -1.172, 0.4319), (-1.331, -0.967, 0.4319), (-1.182, -1.172, 0.4319), (-1.048, -1.172, 0.6479), (-0.9815, -0.967, 0.9973), (-1.048, -0.7616, 1.131), (-0.3494, 0.0, 1.665), (-1.137, -0.6347, 0.8842), (-1.137, 0.6347, 0.8842), (-0.3494, 0.2539, 1.665), (-0.3494, 0.2539, 1.665), (-0.108, 0.3323, 1.665), (-0.108, 0.3323, 1.665), (-0.108, 0.3323, 1.665), (-0.108, 0.3323, 1.665), (-0.08243, 0.2538, 1.557), (0.2258, 1.359, 0.9974), (0.2258, 1.359, 0.9974), (-0.9815, 0.967, 0.9973), (-0.9815, 0.967, 0.9973), (-0.108, 0.3323, 1.665), (-0.956, 0.8884, 0.8892), (0.2513, 1.281, 0.8892), (0.1335, 0.4108, 1.665), (0.1335, 0.4108, 1.665), (0.2827, 0.2054, 1.665), (0.2827, 0.2054, 1.665), (0.4319, 0.0, 1.665), (0.4319, 0.0, 1.665), (0.2827, -0.2054, 1.665), (0.4319, 0.0, 1.665), (0.4319, 0.0, 1.665), (0.4319, 0.0, 1.665), (0.2827, -0.2054, 1.665), (0.2827, 0.2054, 1.665), (0.2827, 0.2054, 1.665), (0.2827, 0.2054, 1.665), (0.4319, 0.0, 1.665), (0.1335, 0.4108, 1.665), (0.1335, 0.4108, 1.665), (0.1335, 0.4108, 1.665), (-0.108, 0.3323, 1.665), (-0.108, 0.3323, 1.665), (-0.108, 0.3323, 1.665), (-0.3494, 0.2539, 1.665), (-0.3494, 0.2539, 1.665), (-0.3494, 0.2539, 1.665), (-0.108, 0.3323, 1.665), (-0.3494, 0.2539, 1.665), (-0.3494, 0.0, 1.665), (-0.3494, -0.2539, 1.665), (-0.108, -0.3323, 1.665), (0.1335, -0.4108, 1.665), (0.1335, -0.4108, 1.665), (0.1335, -0.4108, 1.665), (-0.108, -0.3323, 1.665), (-0.108, -0.3323, 1.665), (-0.108, -0.3323, 1.665), (-0.3494, -0.2539, 1.665), (-0.3494, -0.2539, 1.665), (-0.3494, 0.0, 1.665), (-0.3494, -0.2539, 1.665), (-0.108, -0.3323, 1.665), (0.1335, -0.4108, 1.665), (0.6164, -1.232, 0.9973), (0.6164, -1.232, 0.9973), (0.6164, -1.232, 0.9973), (1.362, -0.2054, 0.9973), (0.5201, -1.162, 0.8416), (0.1865, -0.1355, 1.509), (1.296, 0.0, 1.131), (1.296, 0.0, 1.131), (1.362, 0.2054, 0.9973), (1.362, 0.2054, 0.9973), (1.362, 0.2054, 0.9973), (1.362, 0.2054, 0.9973), (1.362, 0.2054, 0.9973), (1.429, 0.4108, 0.8638), (1.429, 0.4108, 0.8638), (1.429, 0.4108, 0.8638), (1.429, 0.4108, 0.8638), (1.537, 0.3323, 0.6479), (1.537, 0.3323, 0.6479), (1.537, 0.3323, 0.6479), (1.537, 0.3323, 0.6479), (1.537, 0.3323, 0.6479), (1.645, 0.2539, 0.4319), (1.645, 0.2539, 0.4319), (1.645, 0.0, 0.4319), (1.645, 0.0, 0.4319), (1.645, -0.2539, 0.4319), (1.645, -0.2539, 0.4319), (1.537, -0.3323, 0.6479), (1.645, -0.2539, 0.4319), (1.645, -0.2539, 0.4319), (1.645, -0.2539, 0.4319), (1.645, 0.0, 0.4319), (1.645, 0.0, 0.4319), (1.645, 0.2539, 0.4319), (1.645, 0.2539, 0.4319), (1.645, 0.2539, 0.4319), (1.645, 0.0, 0.4319), (1.645, 0.0, 0.4319), (1.645, 0.2539, 0.4319), (1.537, 0.3323, 0.6479), (1.429, 0.4108, 0.8638), (1.296, 0.0, 1.131), (1.296, 0.0, 1.131), (1.296, 0.0, 1.131), (1.362, 0.2054, 0.9973), (1.296, 0.0, 1.131), (1.362, -0.2054, 0.9973), (1.429, -0.4108, 0.8638), (1.429, -0.4108, 0.8638), (1.429, -0.4108, 0.8638), (1.362, -0.2054, 0.9973), (1.429, -0.4108, 0.8638), (0.7911, -1.359, 0.6479), (0.7911, -1.359, 0.6479), (1.537, -0.3323, 0.6479), (1.537, -0.3323, 0.6479), (1.537, -0.3323, 0.6479), (0.7911, -1.359, 0.6479), (1.434, -0.257, 0.6234), (1.227, -0.8917, -0.4564), (0.7911, -1.359, 0.6479), (0.8323, -1.232, 0.8638), (-1.048, 0.7616, 1.131), (-1.048, 0.7616, 1.131), (-1.223, 0.6347, 0.9973), (-1.223, 0.6347, 0.9973), (-1.398, 0.5077, 0.8638), (-1.398, 0.5077, 0.8638), (-1.439, 0.6347, 0.6479), (-1.439, 0.6347, 0.6479), (-1.439, 0.6347, 0.6479), (-1.48, 0.7616, 0.4319), (-1.48, 0.7616, 0.4319), (-1.331, 0.967, 0.4319), (-1.331, 0.967, 0.4319), (-1.331, 0.967, 0.4319), (-1.331, 0.967, 0.4319), (-1.206, 0.8764, 0.4614), (-0.7911, 1.359, -0.6479), (-0.7911, 1.359, -0.6479), (-1.537, 0.3323, -0.6479), (-1.537, 0.3323, -0.6479), (-1.537, 0.3323, -0.6479), (-1.331, 0.967, 0.4319), (-1.413, 0.2417, -0.6184), (-0.6664, 1.269, -0.6184), (-1.182, 1.172, 0.4319), (-1.182, 1.172, 0.4319), (-1.048, 1.172, 0.6479), (-1.048, 1.172, 0.6479), (-0.9148, 1.172, 0.8638), (-0.9148, 1.172, 0.8638), (-0.9815, 0.967, 0.9973), (-0.9815, 0.967, 0.9973), (-0.9815, 0.967, 0.9973), (-0.9815, 0.967, 0.9973), (-0.9815, 0.967, 0.9973), (-1.048, 0.7616, 1.131), (-1.048, 0.7616, 1.131), (-1.223, 0.6347, 0.9973), (-1.223, 0.6347, 0.9973), (-1.223, 0.6347, 0.9973), (-1.398, 0.5077, 0.8638), (-1.398, 0.5077, 0.8638), (-1.439, 0.6347, 0.6479), (-1.439, 0.6347, 0.6479), (-1.48, 0.7616, 0.4319), (-1.48, 0.7616, 0.4319), (-1.331, 0.967, 0.4319), (-1.331, 0.967, 0.4319), (-1.182, 1.172, 0.4319), (-1.182, 1.172, 0.4319), (-1.182, 1.172, 0.4319), (-1.048, 1.172, 0.6479), (-1.048, 1.172, 0.6479), (-1.048, 1.172, 0.6479), (-0.9148, 1.172, 0.8638), (-0.9148, 1.172, 0.8638), (-0.9148, 1.172, 0.8638), (-0.9815, 0.967, 0.9973), (-0.9148, 1.172, 0.8638), (-1.048, 1.172, 0.6479), (-1.182, 1.172, 0.4319), (-1.331, 0.967, 0.4319), (-1.48, 0.7616, 0.4319), (-1.439, 0.6347, 0.6479), (-1.398, 0.5077, 0.8638), (-1.223, 0.6347, 0.9973), (-1.048, 0.7616, 1.131), (-1.331, 0.967, 0.4319), (-1.48, 0.7616, 0.4319), (-1.439, 0.6347, 0.6479), (-1.398, 0.5077, 0.8638), (-1.048, 0.7616, 1.131), (0.6165, 1.232, 0.9974), (0.6165, 1.232, 0.9974), (0.6165, 1.232, 0.9974), (0.6165, 1.232, 0.9974), (0.6165, 1.232, 0.9974), (0.6165, 1.232, 0.9974), (0.4005, 1.232, 1.131), (0.4005, 1.232, 1.131), (0.2258, 1.359, 0.9974), (0.2258, 1.359, 0.9974), (0.05104, 1.486, 0.8639), (0.05104, 1.486, 0.8639), (0.1591, 1.565, 0.6479), (0.1591, 1.565, 0.6479), (0.1591, 1.565, 0.6479), (0.1591, 1.565, 0.6479), (0.1591, 1.565, 0.6479), (0.1591, 1.565, 0.6479), (0.2606, 1.443, 0.6106), (-0.5084, 1.565, -0.4319), (-0.5084, 1.565, -0.4319), (-1.048, 1.172, 0.6479), (-1.048, 1.172, 0.6479), (-1.048, 1.172, 0.6479), (0.1591, 1.565, 0.6479), (-0.9467, 1.051, 0.6106), (-0.4068, 1.443, -0.4692), (0.2671, 1.643, 0.4319), (0.2671, 1.643, 0.4319), (0.5085, 1.565, 0.4319), (0.5085, 1.565, 0.4319), (0.75, 1.486, 0.4319), (0.75, 1.486, 0.4319), (0.7912, 1.359, 0.6479), (0.7912, 1.359, 0.6479), (0.7912, 1.359, 0.6479), (0.7912, 1.359, 0.6479), (0.7912, 1.359, 0.6479), (0.8324, 1.232, 0.8638), (0.75, 1.486, 0.4319), (0.75, 1.486, 0.4319), (0.75, 1.486, 0.4319), (0.7912, 1.359, 0.6479), (0.5085, 1.565, 0.4319), (0.5085, 1.565, 0.4319), (0.5085, 1.565, 0.4319), (0.75, 1.486, 0.4319), (0.2671, 1.643, 0.4319), (0.2671, 1.643, 0.4319), (0.2671, 1.643, 0.4319), (0.5085, 1.565, 0.4319), (0.2671, 1.643, 0.4319), (0.1591, 1.565, 0.6479), (0.05104, 1.486, 0.8639), (0.2258, 1.359, 0.9974), (0.4005, 1.232, 1.131), (0.4005, 1.232, 1.131), (0.4005, 1.232, 1.131), (0.2258, 1.359, 0.9974), (0.2258, 1.359, 0.9974), (0.2258, 1.359, 0.9974), (0.05104, 1.486, 0.8639), (0.05104, 1.486, 0.8639), (0.1591, 1.565, 0.6479), (0.05104, 1.486, 0.8639), (0.2258, 1.359, 0.9974), (0.4005, 1.232, 1.131), (0.5221, 1.164, 0.8446), (0.2827, 0.2054, 1.665), (0.2827, 0.2054, 1.665), (0.2827, 0.2054, 1.665), (1.362, 0.2054, 0.9973), (1.362, 0.2054, 0.9973), (1.268, 0.1368, 0.8446), (0.1883, 0.1368, 1.512), (1.398, 0.5077, -0.8638), (1.398, 0.5077, -0.8638), (1.439, 0.6347, -0.6479), (1.439, 0.6347, -0.6479), (1.439, 0.6347, -0.6479), (1.439, 0.6347, -0.6479), (1.229, 0.6347, -0.6077), (1.645, 0.0, 0.4319), (1.645, 0.0, 0.4319), (1.645, 0.0, 0.4319), (1.439, -0.6347, -0.6479), (1.439, -0.6347, -0.6479), (1.439, -0.6347, -0.6479), (1.439, 0.6347, -0.6479), (1.229, -0.6347, -0.6077), (1.435, 0.0, 0.4721), (1.48, 0.7616, -0.4319), (1.48, 0.7616, -0.4319), (1.331, 0.967, -0.4319), (1.331, 0.967, -0.4319), (1.331, 0.967, -0.4319), (1.183, 1.172, -0.4344), (1.183, 1.172, -0.4344), (1.048, 1.172, -0.6479), (1.048, 1.172, -0.6479), (0.9148, 1.172, -0.8638), (0.9148, 1.172, -0.8638), (0.9815, 0.967, -0.9973), (0.9815, 0.967, -0.9973), (0.9815, 0.967, -0.9973), (0.9815, 0.967, -0.9973), (0.9554, 0.8864, -0.8864), (0.108, 0.3323, -1.665), (0.108, 0.3323, -1.665), (0.108, 0.3323, -1.665), (-0.2257, 1.359, -0.9973), (-0.2257, 1.359, -0.9973), (-0.2257, 1.359, -0.9973), (0.9815, 0.967, -0.9973), (-0.2519, 1.279, -0.8864), (0.0818, 0.2517, -1.554), (1.048, 0.7616, -1.131), (1.048, 0.7616, -1.131), (1.223, 0.6347, -0.9973), (1.223, 0.6347, -0.9973), (1.223, 0.6347, -0.9973), (1.223, 0.6347, -0.9973), (1.223, 0.6347, -0.9973), (1.398, 0.5077, -0.8638), (1.398, 0.5077, -0.8638), (1.439, 0.6347, -0.6479), (1.439, 0.6347, -0.6479), (1.48, 0.7616, -0.4319), (1.48, 0.7616, -0.4319), (1.331, 0.967, -0.4319), (1.331, 0.967, -0.4319), (1.183, 1.172, -0.4344), (1.183, 1.172, -0.4344), (1.048, 1.172, -0.6479), (1.048, 1.172, -0.6479), (1.048, 1.172, -0.6479), (0.9148, 1.172, -0.8638), (0.9148, 1.172, -0.8638), (0.9148, 1.172, -0.8638), (0.9815, 0.967, -0.9973), (0.9815, 0.967, -0.9973), (1.048, 0.7616, -1.131), (1.048, 0.7616, -1.131), (1.048, 0.7616, -1.131), (1.223, 0.6347, -0.9973), (1.048, 0.7616, -1.131), (0.9815, 0.967, -0.9973), (0.9148, 1.172, -0.8638), (1.048, 1.172, -0.6479), (1.183, 1.172, -0.4344), (1.331, 0.967, -0.4319), (1.48, 0.7616, -0.4319), (1.439, 0.6347, -0.6479), (1.398, 0.5077, -0.8638), (0.9815, 0.967, -0.9973), (1.183, 1.172, -0.4344), (1.331, 0.967, -0.4319), (1.48, 0.7616, -0.4319), (1.439, 0.6347, -0.6479), (1.398, 0.5077, -0.8638), (1.223, 0.6347, -0.9973), (1.223, 0.6347, -0.9973), (1.133, 0.6347, -0.8801), (0.3494, 0.0, -1.665), (0.3494, 0.0, -1.665), (0.3494, 0.0, -1.665), (1.223, -0.6347, -0.9973), (1.223, -0.6347, -0.9973), (1.223, -0.6347, -0.9973), (1.223, 0.6347, -0.9973), (1.133, -0.6347, -0.8801), (0.2599, 0.0, -1.547), (1.048, 1.172, -0.6479), (1.048, 1.172, -0.6479), (1.003, 1.032, -0.6196), (-0.1589, 1.565, -0.6479), (-0.1589, 1.565, -0.6479), (-0.1589, 1.565, -0.6479), (0.5085, 1.565, 0.4319), (0.5085, 1.565, 0.4319), (0.5085, 1.565, 0.4319), (1.048, 1.172, -0.6479), (0.4627, 1.424, 0.4602), (-0.2047, 1.424, -0.6196), (1.331, -0.967, -0.4319), (1.331, -0.967, -0.4319), (1.537, -0.3323, 0.6479), (-1.48, -0.7616, 0.4319), (-1.439, -0.6347, 0.6479), (1.048, -1.172, -0.6479), (0.9148, -1.172, -0.8638), (-0.4004, -1.232, -1.131), (-0.2257, -1.359, -0.9973), (-1.296, 0.0, -1.131), (-1.362, -0.2054, -0.9973), (1.645, -0.2539, 0.4319), (1.537, -0.3323, 0.6479), (-0.4319, 0.0, -1.665), (-0.2827, 0.2054, -1.665), (0.1335, 0.4108, 1.665), (0.2827, 0.2054, 1.665), (-1.162, -0.8444, 1.201), (-1.162, -0.8444, 1.201), (-1.029, -1.255, 0.9342), (-1.029, -1.255, 0.9342), (-1.296, -1.255, 0.5023), (-1.296, -1.255, 0.5023), (-1.594, -0.8444, 0.5023), (-1.594, -0.8444, 0.5023), (-1.512, -0.5905, 0.9342), (-1.512, -0.5905, 0.9342), (-1.398, -0.5077, 0.8638), (-1.48, -0.7616, 0.4319), (-1.182, -1.172, 0.4319), (-0.9148, -1.172, 0.8638), (-1.048, -0.7616, 1.131), (-0.3111, 1.779, -0.5034), (-0.3111, 1.779, -0.5034), (-0.09516, 1.622, -0.9353), (-0.09516, 1.622, -0.9353), (-0.4446, 1.368, -1.202), (-0.4446, 1.368, -1.202), (-0.8765, 1.368, -0.9353), (-0.8765, 1.368, -0.9353), (-0.794, 1.622, -0.5034), (-0.794, 1.622, -0.5034), (-0.7498, 1.486, -0.4319), (-0.8323, 1.232, -0.8638), (-0.4004, 1.232, -1.131), (-0.05097, 1.486, -0.8638), (-0.2669, 1.643, -0.4319), (1.164, -0.8456, -1.202), (1.164, -0.8456, -1.202), (1.03, -1.256, -0.9353), (1.03, -1.256, -0.9353), (1.297, -1.256, -0.5033), (1.297, -1.256, -0.5033), (1.596, -0.8456, -0.5033), (1.596, -0.8456, -0.5033), (1.513, -0.5917, -0.9353), (1.513, -0.5917, -0.9353), (1.398, -0.5077, -0.8638), (1.48, -0.7616, -0.4319), (1.182, -1.172, -0.4319), (0.9148, -1.172, -0.8638), (1.048, -0.7616, -1.131), (0.1031, -1.647, 0.9482), (0.1031, -1.647, 0.9482), (0.319, -1.803, 0.5162), (0.319, -1.803, 0.5162), (0.8019, -1.647, 0.5162), (0.8019, -1.647, 0.5162), (0.8844, -1.393, 0.9482), (0.8844, -1.393, 0.9482), (0.4525, -1.393, 1.215), (0.4525, -1.393, 1.215), (0.4004, -1.232, 1.131), (0.8323, -1.232, 0.8638), (0.7498, -1.486, 0.4319), (0.2669, -1.643, 0.4319), (0.05097, -1.486, 0.8638), (0.3494, -0.2539, -1.831), (0.3494, -0.2539, -1.831), (0.3494, 0.2539, -1.831), (0.3494, 0.2539, -1.831), (-0.1335, 0.4108, -1.831), (-0.1335, 0.4108, -1.831), (-0.4319, -9.359e-10, -1.831), (-0.4319, -9.359e-10, -1.831), (-0.1335, -0.4108, -1.831), (-0.1335, -0.4108, -1.831), (-0.1335, -0.4108, -1.665), (-0.4319, 0.0, -1.665), (-0.1335, 0.4108, -1.665), (0.3494, 0.2539, -1.665), (0.3494, -0.2539, -1.665), (-0.09185, -1.612, -0.93), (-0.09185, -1.612, -0.93), (-0.4413, -1.358, -1.197), (-0.4413, -1.358, -1.197), (-0.8732, -1.358, -0.93), (-0.8732, -1.358, -0.93), (-0.7907, -1.612, -0.4981), (-0.7907, -1.612, -0.4981), (-0.3078, -1.769, -0.4981), (-0.3078, -1.769, -0.4981), (-0.2669, -1.643, -0.4319), (-0.7498, -1.486, -0.4319), (-0.8323, -1.232, -0.8638), (-0.4004, -1.232, -1.131), (-0.05097, -1.486, -0.8638), (-1.591, 0.4108, -0.9448), (-1.591, 0.4108, -0.9448), (-1.458, 1.663e-05, -1.212), (-1.458, 1.663e-05, -1.212), (-1.591, -0.4108, -0.9448), (-1.591, -0.4108, -0.9448), (-1.807, -0.2552, -0.5096), (-1.807, -0.2552, -0.5096), (-1.807, 0.2539, -0.5128), (-1.807, 0.2539, -0.5128), (-1.645, 0.2539, -0.4319), (-1.645, -0.2552, -0.4287), (-1.429, -0.4108, -0.8638), (-1.296, 0.0, -1.131), (-1.429, 0.4108, -0.8638), (-1.042, 1.265, 0.9424), (-1.042, 1.265, 0.9424), (-1.175, 0.854, 1.209), (-1.175, 0.854, 1.209), (-1.525, 0.6001, 0.9424), (-1.525, 0.6001, 0.9424), (-1.607, 0.854, 0.5105), (-1.607, 0.854, 0.5105), (-1.309, 1.265, 0.5105), (-1.309, 1.265, 0.5105), (-1.182, 1.172, 0.4319), (-1.48, 0.7616, 0.4319), (-1.398, 0.5077, 0.8638), (-1.048, 0.7616, 1.131), (-0.9148, 1.172, 0.8638), (1.157, 0.8405, -1.198), (1.157, 0.8405, -1.198), (1.506, 0.5866, -0.9309), (1.506, 0.5866, -0.9309), (1.589, 0.8405, -0.499), (1.589, 0.8405, -0.499), (1.292, 1.25, -0.5015), (1.292, 1.25, -0.5015), (1.023, 1.251, -0.9309), (1.023, 1.251, -0.9309), (0.9148, 1.172, -0.8638), (1.183, 1.172, -0.4344), (1.48, 0.7616, -0.4319), (1.398, 0.5077, -0.8638), (1.048, 0.7616, -1.131), (0.7967, 1.63, 0.5075), (0.7967, 1.63, 0.5075), (0.8792, 1.376, 0.9394), (0.8792, 1.376, 0.9394), (0.4472, 1.376, 1.206), (0.4472, 1.376, 1.206), (0.09777, 1.63, 0.9395), (0.09777, 1.63, 0.9395), (0.3138, 1.787, 0.5075), (0.3138, 1.787, 0.5075), (0.2671, 1.643, 0.4319), (0.05104, 1.486, 0.8639), (0.4005, 1.232, 1.131), (0.8324, 1.232, 0.8638), (0.75, 1.486, 0.4319), (1.586, -0.4108, 0.9423), (1.586, -0.4108, 0.9423), (1.802, -0.2539, 0.5103), (1.802, -0.2539, 0.5103), (1.802, 0.2539, 0.5103), (1.802, 0.2539, 0.5103), (1.586, 0.4108, 0.9423), (1.586, 0.4108, 0.9423), (1.453, -3.101e-06, 1.209), (1.453, -3.101e-06, 1.209), (1.296, 0.0, 1.131), (1.429, 0.4108, 0.8638), (1.645, 0.2539, 0.4319), (1.645, -0.2539, 0.4319), (1.429, -0.4108, 0.8638), (0.1335, -0.4106, 1.825), (0.1335, -0.4106, 1.825), (0.4319, 0.0001839, 1.825), (0.4319, 0.0001839, 1.825), (0.1335, 0.411, 1.825), (0.1335, 0.411, 1.825), (-0.3494, 0.2541, 1.825), (-0.3494, 0.2541, 1.825), (-0.3494, -0.2537, 1.825), (-0.3494, -0.2537, 1.825), (-0.3494, -0.2539, 1.665), (-0.3494, 0.2539, 1.665), (0.1335, 0.4108, 1.665), (0.4319, 0.0, 1.665), (0.1335, -0.4108, 1.665), (1.331, 0.967, -0.4319), (1.331, 0.967, -0.4319), (1.331, 0.967, -0.4319), (1.331, 0.967, -0.4319), (1.331, 0.967, -0.4319), (1.331, 0.967, -0.4319), (1.331, 0.967, -0.4319), (1.331, 0.967, -0.4319), (1.162, 0.8442, -0.4718), (1.537, 0.3323, 0.6479), (1.537, 0.3323, 0.6479), (1.537, 0.3323, 0.6479), (1.537, 0.3323, 0.6479), (1.537, 0.3323, 0.6479), (1.537, 0.3323, 0.6479), (1.537, 0.3323, 0.6479), (1.537, 0.3323, 0.6479), (0.7912, 1.359, 0.6479), (0.7912, 1.359, 0.6479), (0.7912, 1.359, 0.6479), (0.7912, 1.359, 0.6479), (0.7912, 1.359, 0.6479), (0.7912, 1.359, 0.6479), (1.537, 0.3323, 0.6479), (1.537, 0.3323, 0.6479), (1.537, 0.3323, 0.6479), (0.7912, 1.359, 0.6479), (1.331, 0.967, -0.4319), (1.331, 0.967, -0.4319), (0.7912, 1.359, 0.6479), (0.7912, 1.359, 0.6479), (0.7912, 1.359, 0.6479), (1.331, 0.967, -0.4319), (0.6221, 1.237, 0.608), (0.7912, 1.359, 0.6479), (1.368, 0.2095, 0.608), (0.8324, 1.232, 0.8638), (0.8324, 1.232, 0.8638), (0.8324, 1.232, 0.8638), (0.6165, 1.232, 0.9974), (0.6165, 1.232, 0.9974), (0.8324, 1.232, 0.8638), (1.362, 0.2054, 0.9973), (1.362, 0.2054, 0.9973), (-0.9815, 0.967, 0.9973), (-1.223, 0.6347, 0.9973), (-1.439, -0.6347, 0.6479), (-0.5084, 1.565, -0.4319), (-0.7911, 1.359, -0.6479), (1.362, 0.2054, 0.9973), (0.8324, 1.232, 0.8638), (0.6165, 1.232, 0.9974), (1.537, 0.3323, 0.6479), (0.7912, 1.359, 0.6479)], [(18, 51), (342, 343), (16, 44)], [(63, 1121, 53), (19, 53, 1121), (1678, 1676, 1677), (64, 54, 20), (54, 64, 1324), (105, 1256, 52), (18, 52, 1256), (1314, 22, 1679), (106, 68, 50), (52, 67, 1069), (67, 52, 18), (23, 50, 68), (22, 1314, 56), (70, 617, 57), (610, 50, 23), (625, 57, 617), (23, 1680, 610), (107, 47, 69), (17, 69, 47), (46, 25, 629), (1112, 57, 71), (625, 71, 57), (72, 629, 25), (1190, 14, 74), (1681, 865, 13), (75, 17, 47), (47, 73, 75), (14, 1190, 42), (41, 12, 76), (76, 654, 41), (77, 911, 109), (13, 77, 647), (911, 77, 36), (40, 11, 665), (675, 41, 79), (41, 675, 12), (110, 665, 11), (25, 78, 683), (78, 25, 46), (58, 709, 750), (745, 2, 81), (111, 750, 709), (11, 80, 810), (80, 11, 40), (2, 745, 32), (59, 10, 1439), (58, 82, 709), (112, 1439, 10), (53, 83, 579), (83, 53, 19), (561, 709, 82), (34, 4, 1341), (59, 84, 10), (85, 1341, 4), (1334, 60, 27), (27, 113, 1334), (1338, 10, 84), (60, 86, 27), (114, 1349, 28), (1140, 27, 86), (88, 1431, 16), (1427, 9, 115), (28, 89, 1434), (16, 61, 88), (9, 1427, 39), (91, 1682, 15), (1271, 16, 116), (22, 90, 1277), (15, 43, 91), (90, 22, 56), (16, 1271, 61), (93, 1202, 14), (92, 857, 117), (1196, 43, 15), (14, 42, 93), (15, 1683, 1196), (857, 92, 38), (94, 844, 5), (95, 7, 118), (857, 95, 849), (5, 35, 94), (95, 857, 38), (7, 95, 37), (888, 896, 97), (883, 5, 119), (911, 96, 903), (896, 30, 97), (96, 911, 36), (5, 883, 35), (98, 824, 832), (819, 896, 120), (2, 99, 987), (832, 31, 98), (99, 2, 32), (896, 819, 30), (1415, 121, 3), (101, 832, 1419), (4, 1422, 100), (3, 33, 1415), (1422, 4, 34), (832, 101, 31), (103, 1363, 7), (1359, 3, 122), (9, 102, 1366), (7, 37, 103), (102, 9, 39), (3, 1359, 33), (55, 108, 693), (693, 21, 55), (54, 104, 590), (590, 20, 54), (595, 55, 62), (21, 62, 55), (123, 13, 865), (13, 123, 77), (124, 28, 1349), (28, 124, 89), (1353, 1351, 126, 125), (1350, 1348, 127, 1409), (877, 875, 129, 128), (874, 863, 130, 934), (762, 764, 132, 131), (763, 766, 133, 768), (697, 695, 134, 135), (26, 559, 137, 136), (1017, 1016, 138, 139), (741, 663, 662, 140), (1317, 1316, 141, 142), (1282, 1269, 1268, 143), (1284, 1281, 1302, 144), (1286, 1283, 1298, 145), (1207, 1194, 147, 146), (1193, 1192, 148, 1249), (641, 639, 149, 150), (1347, 1346, 151, 1410), (1288, 1285, 1294, 152), (1209, 1206, 1232, 153), (1211, 1208, 1235, 154), (770, 761, 760, 155), (772, 769, 804, 156), (1345, 1332, 157, 1411), (1331, 1330, 158, 1412), (1128, 1126, 159, 1684), (49, 1127, 1130, 161), (87, 1135, 1134, 162), (1142, 1139, 1138, 163), (1315, 1313, 164, 1318), (1312, 1311, 165, 1319), (1025, 1023, 166, 167), (765, 749, 752, 767), (781, 780, 169, 168), (1355, 1352, 1389, 170), (1191, 1189, 171, 1250), (1188, 1187, 172, 1251), (862, 861, 173, 937), (1022, 645, 174, 1038), (879, 876, 950, 175), (815, 743, 177, 176), (742, 740, 1012, 1005), (774, 771, 803, 178), (776, 773, 802, 179), (778, 775, 801, 180), (779, 777, 800, 783), (992, 817, 182, 181), (816, 814, 1011, 999), (993, 991, 995, 183), (6, 902, 905, 184), (919, 881, 186, 185), (880, 878, 949, 926), (920, 918, 922, 187), (8, 848, 851, 188), (1371, 1357, 190, 189), (1356, 1354, 1392, 1408), (1373, 1370, 1397, 191), (1329, 1372, 1375, 1413), (736, 735, 192, 193), (1213, 1210, 1238, 194), (638, 627, 195, 1049), (1115, 1114, 196, 197), (1065, 608, 607, 198), (24, 616, 619, 199), (859, 856, 855, 201), (1685, 1287, 1290), (1686, 1673, 202), (1144, 1141, 1158, 203), (1147, 1146, 204, 205), (1145, 1143, 1157, 1149), (912, 910, 909, 206), (959, 842, 208, 207), (960, 958, 962, 209), (0, 887, 890, 210), (897, 895, 894, 211), (1, 823, 826, 212), (834, 831, 830, 213), (836, 833, 983, 214), (838, 835, 982, 215), (841, 840, 216, 966), (839, 837, 981, 970), (860, 858, 951, 940), (711, 708, 707, 217), (713, 710, 720, 218), (714, 712, 716, 219), (734, 682, 685, 737), (1185, 1183, 220, 221), (1170, 1169, 222, 223), (1310, 1255, 1258, 1320), (1081, 1079, 224, 225), (1078, 1067, 226, 1094), (1066, 1064, 1103, 1098), (1168, 578, 581, 1171), (1015, 653, 656, 1018), (1113, 1111, 227, 1116), (1110, 1109, 228, 1117), (1186, 1184, 1221, 1252), (1083, 1080, 1090, 229), (1108, 594, 597, 1118), (1084, 1082, 1086, 230), (558, 557, 231, 1180), (643, 640, 1058, 232), (644, 642, 1057, 1042), (1027, 1024, 1034, 233), (694, 692, 691, 727), (626, 624, 623, 1059), (1028, 1026, 1030, 200), (1182, 1212, 1215, 1253), (1125, 588, 587, 1161), (556, 696, 699, 1181), (702, 698, 700, 235), (1163, 586, 236, 237), (1218, 1214, 1216, 238), (1032, 1029, 1031, 240), (1051, 622, 243, 242), (729, 690, 245, 244), (1036, 1033, 1035, 241), (1041, 1044, 248, 247), (1043, 1046, 249, 1055), (704, 701, 726, 250), (1088, 1085, 1087, 252), (600, 596, 598, 253), (1092, 1089, 1091, 251), (1223, 1220, 255, 256), (602, 599, 1107, 257), (604, 601, 1106, 258), (659, 655, 657, 259), (584, 580, 582, 261), (1097, 1100, 264, 263), (1093, 1096, 1102, 1095), (1454, 1453, 265, 254), (1261, 1257, 1259, 267), (585, 583, 1167, 1166), (1219, 1217, 1248, 1247), (688, 684, 686, 269), (718, 715, 717, 268), (722, 719, 721, 270), (723, 706, 272, 271), (939, 942, 273, 274), (969, 972, 275, 276), (965, 968, 980, 967), (971, 974, 278, 979), (973, 976, 279, 978), (975, 829, 280, 977), (828, 825, 827, 984), (898, 893, 282, 281), (892, 889, 891, 899), (964, 961, 963, 283), (1451, 1452, 277, 284), (913, 908, 285, 260), (1148, 1152, 286, 1150), (1450, 1449, 287, 262), (1151, 1154, 288, 1156), (1674, 1672, 266), (1292, 1289, 1291), (941, 854, 290, 943), (621, 618, 620, 1060), (1099, 606, 291, 1101), (605, 603, 1105, 1104), (1048, 1050, 1052, 292), (1239, 1237, 293, 239), (689, 687, 733, 732), (1378, 1374, 1376, 294), (1398, 1396, 296, 295), (1394, 1391, 297, 298), (1395, 1393, 1400, 1399), (853, 850, 852, 952), (924, 921, 923, 299), (925, 929, 301, 927), (1447, 1448, 302, 300), (907, 904, 906, 914), (997, 994, 996, 303), (998, 1002, 305, 1000), (1445, 1446, 306, 304), (782, 786, 308, 784), (785, 788, 309, 799), (787, 790, 310, 798), (789, 792, 311, 797), (1004, 1007, 312, 313), (1001, 1003, 1009, 1010), (928, 931, 314, 948), (1037, 1040, 1056, 1039), (936, 938, 944, 316), (1225, 1222, 1246, 317), (1227, 1224, 1245, 318), (1390, 1388, 319, 1401), (1443, 1444, 307, 320), (755, 751, 753, 321), (1442, 1441, 315, 246), (1263, 1260, 1309, 322), (1265, 1262, 1308, 323), (1153, 1137, 1687, 1155), (1136, 1133, 325, 1159), (1132, 1129, 1131, 1160), (1164, 1162, 1165, 66), (1380, 1377, 1407, 326), (1382, 1379, 1406, 327), (791, 794, 328, 796), (793, 759, 329, 795), (1236, 1234, 330, 1240), (1233, 1231, 331, 1241), (1296, 1293, 1295, 1688), (1384, 1381, 1405, 333), (1045, 1047, 1053, 1054), (1229, 1226, 1244, 334), (1230, 1228, 1243, 1242), (1300, 1297, 1299, 332), (1304, 1301, 1303, 335), (1305, 1267, 337, 336), (1266, 1264, 1307, 1306), (1006, 661, 338, 1008), (660, 658, 1014, 1013), (705, 703, 725, 724), (730, 728, 731, 234), (757, 754, 807, 339), (758, 756, 806, 805), (933, 935, 945, 340), (930, 932, 946, 947), (1386, 1383, 1404, 341), (1387, 1385, 1403, 1402), (377, 374, 375), (1469, 1464, 1455), (345, 344, 349), (348, 349, 344), (346, 344, 345), (346, 347, 344), (347, 348, 344), (465, 1619, 1614), (453, 1618, 1606), (1619, 1605, 1614), (442, 441, 1608), (1618, 1607, 1606), (441, 1610, 1608), (1617, 422, 1609), (422, 1612, 1609), (1616, 1615, 1611), (1615, 1613, 1611), (353, 350, 351), (354, 350, 353), (355, 350, 354), (355, 352, 350), (350, 352, 351), (458, 457, 1623), (458, 1623, 1621), (1633, 1624, 1622), (454, 1634, 1620), (454, 1620, 1629), (452, 439, 1627), (452, 1627, 1625), (1633, 1632, 1624), (1631, 1628, 1626), (1631, 1630, 1628), (356, 357, 358), (361, 357, 356), (359, 356, 358), (360, 356, 359), (360, 361, 356), (423, 29, 1595), (29, 1593, 1595), (1603, 418, 1592), (1602, 1594, 1597), (414, 1602, 1597), (418, 1591, 1592), (1604, 415, 1590), (415, 1599, 1590), (1600, 1601, 1598), (1601, 1596, 1598), (362, 363, 365), (364, 363, 362), (366, 364, 362), (367, 362, 365), (366, 362, 367), (456, 419, 1563), (455, 1573, 1565), (1573, 1562, 1565), (419, 1561, 1563), (426, 1572, 1564), (425, 426, 1564, 1567), (1574, 1569, 1560), (1574, 416, 1569), (1570, 1571, 1566), (1570, 1566, 1568), (368, 373, 372), (370, 368, 372), (369, 368, 370), (371, 368, 369), (371, 373, 368), (459, 1510, 1507), (461, 1514, 1509), (1511, 1506, 1504), (451, 450, 1501), (450, 1503, 1501), (1513, 449, 1502), (449, 1505, 1502), (1514, 1500, 1509), (1512, 1511, 1504), (1510, 1508, 1507), (374, 378, 375), (376, 374, 377), (379, 374, 376), (379, 378, 374), (464, 463, 1464, 1469), (462, 1456, 1458), (1465, 1466, 1463), (460, 1460, 1462), (1467, 1468, 1459), (438, 462, 1458), (428, 460, 1462), (1466, 1461, 1463), (1468, 1457, 1459), (380, 384, 383), (380, 383, 381), (382, 380, 381), (382, 385, 380), (384, 380, 385), (427, 1559, 1554), (1559, 1545, 1554), (440, 435, 1546), (435, 1548, 1546), (434, 1550, 1547), (1558, 434, 1547), (1557, 1556, 1549), (1555, 1553, 1552), (411, 1555, 1552), (1556, 1551, 1549), (388, 386, 389), (386, 390, 389), (387, 386, 388), (387, 391, 386), (390, 386, 391), (421, 437, 1578), (437, 1576, 1578), (436, 1584, 1575), (1589, 436, 1575), (1585, 1586, 1583), (1588, 1577, 1580), (417, 1588, 1580), (1587, 1579, 1582), (410, 1587, 1582), (1586, 1581, 1583), (392, 397, 393), (392, 396, 397), (392, 395, 396), (392, 394, 395), (392, 393, 394), (448, 447, 1520), (1527, 1519, 1521), (447, 1518, 1520), (1528, 446, 1517), (446, 1516, 1517), (1529, 445, 1515), (445, 1524, 1515), (1525, 444, 1523), (444, 1522, 1523), (1526, 1527, 1521), (398, 402, 400), (398, 403, 402), (398, 401, 403), (399, 398, 400), (399, 401, 398), (424, 1486, 1488), (424, 431, 1486), (1499, 1494, 1485), (1499, 430, 1494), (1498, 1487, 1490), (412, 1498, 1490), (1495, 420, 1493), (420, 1492, 1493), (1497, 1489, 1491), (1496, 1497, 1491), (404, 409, 405), (404, 408, 409), (407, 408, 404), (406, 404, 405), (406, 407, 404), (413, 443, 1537), (443, 1535, 1537), (1542, 433, 1534), (433, 1533, 1534), (432, 1531, 1532), (1543, 432, 1532), (429, 1539, 1530), (1544, 429, 1530), (1540, 1541, 1538), (1541, 1536, 1538), (466, 467, 468), (466, 470, 467), (471, 470, 466), (469, 471, 466), (469, 466, 468), (472, 1470, 1479), (476, 473, 1473, 1471), (472, 1484, 1470), (473, 477, 1473), (1483, 474, 1472), (474, 1475, 1472), (1482, 1477, 1474), (1482, 475, 1477), (1481, 1480, 1478), (1481, 1478, 1476), (289, 1636, 478, 1657), (1635, 324, 1659, 1638), (1660, 1661, 1656, 1658), (479, 480, 481, 1650), (1637, 1651, 1649, 1640), (1655, 1662, 483, 1654), (1653, 1663, 484, 486), (1639, 482, 485, 1642), (1648, 1652, 1664, 1647), (1646, 488, 487, 1666), (1641, 1643, 1670, 1644), (1665, 1668, 489, 1667), (1438, 1440, 491, 572), (560, 573, 571, 563), (577, 1172, 492, 576), (575, 1173, 493, 494), (562, 490, 495, 565), (570, 574, 1174, 569), (568, 1176, 496, 497), (564, 567, 1179, 566), (1175, 1177, 498, 1178), (809, 811, 499, 500), (748, 808, 812, 501), (744, 747, 813, 746), (681, 738, 502, 503), (664, 680, 739, 667), (674, 676, 504, 673), (672, 677, 506, 505), (666, 670, 507, 668), (669, 671, 678, 679), (646, 650, 509, 648), (652, 1019, 508, 510), (649, 651, 1020, 1021), (864, 868, 512, 866), (867, 870, 513, 873), (869, 871, 511, 872), (1201, 1203, 514, 515), (1195, 1199, 516, 1197), (1198, 1200, 1204, 1205), (1270, 1274, 518, 1272), (1276, 1278, 517, 519), (1273, 1275, 1279, 1280), (1433, 1435, 521, 520), (1430, 1432, 1436, 522), (1426, 1429, 1437, 1428), (1365, 1367, 523, 524), (1362, 1364, 1368, 525), (1358, 1361, 1369, 1360), (1423, 1421, 527, 526), (1420, 1418, 528, 1424), (1417, 1414, 1416, 1425), (986, 988, 530, 529), (822, 985, 989, 531), (818, 821, 990, 820), (901, 915, 532, 533), (886, 900, 916, 534), (882, 885, 917, 884), (847, 954, 536, 535), (843, 846, 957, 845), (953, 955, 537, 956), (615, 1061, 539, 538), (609, 613, 540, 611), (612, 614, 1062, 1063), (1068, 1072, 541, 1070), (1071, 1074, 543, 1077), (1073, 1075, 542, 1076), (1326, 65, 545, 544), (1323, 1325, 1327, 546), (1254, 1322, 1328, 1321), (1120, 1122, 548, 547), (593, 1119, 1123, 549), (589, 592, 1124, 591), (628, 632, 551, 630), (631, 634, 552, 637), (633, 635, 550, 636), (1340, 1342, 554, 553), (1337, 1339, 1343, 555), (1333, 1336, 1344, 1335), (1671, 1675, 160), (1671, 160, 422), (1671, 422, 1645), (1671, 1645, 1669)])
me_icosphere_001.polygons.foreach_set('use_smooth', [1, 1, 1, 1, 1, 1, 1, 1, 1, 1, 1, 1, 1, 1, 1, 1, 1, 1, 1, 1, 1, 1, 1, 1, 1, 1, 1, 1, 1, 1, 1, 1, 1, 1, 1, 1, 1, 1, 1, 1, 1, 1, 1, 1, 1, 1, 1, 1, 1, 1, 1, 1, 1, 1, 1, 1, 1, 1, 1, 1, 1, 1, 1, 1, 1, 1, 1, 1, 1, 1, 1, 1, 1, 1, 1, 1, 1, 1, 1, 1, 1, 1, 1, 1, 1, 1, 1, 1, 1, 1, 1, 1, 1, 1, 1, 1, 1, 1, 1, 1, 1, 1, 1, 1, 1, 1, 1, 1, 1, 1, 1, 1, 1, 1, 1, 1, 1, 1, 1, 1, 1, 1, 1, 1, 1, 1, 1, 1, 1, 1, 1, 1, 1, 1, 1, 1, 1, 1, 1, 1, 1, 1, 1, 1, 1, 1, 1, 1, 1, 1, 1, 1, 1, 1, 1, 1, 1, 1, 1, 1, 1, 1, 1, 1, 1, 1, 1, 1, 1, 1, 1, 1, 1, 1, 1, 1, 1, 1, 1, 1, 1, 1, 1, 1, 1, 1, 1, 1, 1, 1, 1, 1, 1, 1, 1, 1, 1, 1, 1, 1, 1, 1, 1, 1, 1, 1, 1, 1, 1, 1, 1, 1, 1, 1, 1, 1, 1, 1, 1, 1, 1, 1, 1, 1, 1, 1, 1, 1, 1, 1, 1, 1, 1, 1, 1, 1, 1, 1, 1, 1, 1, 1, 1, 1, 1, 1, 1, 1, 1, 1, 1, 1, 1, 1, 1, 1, 1, 1, 1, 1, 1, 1, 1, 1, 1, 1, 1, 1, 1, 1, 1, 1, 1, 1, 1, 1, 1, 1, 1, 1, 1, 1, 1, 1, 1, 1, 1, 1, 1, 1, 1, 1, 1, 1, 1, 1, 1, 1, 1, 1, 1, 1, 1, 1, 1, 1, 1, 1, 1, 1, 1, 1, 1, 1, 1, 1, 1, 1, 1, 1, 1, 1, 1, 1, 1, 1, 1, 1, 1, 1, 1, 1, 1, 1, 1, 1, 1, 1, 1, 1, 1, 1, 1, 1, 1, 1, 1, 1, 1, 1, 1, 1, 1, 1, 1, 1, 1, 1, 1, 1, 1, 1, 1, 1, 1, 1, 1, 1, 1, 1, 1, 1, 1, 1, 1, 1, 1, 1, 1, 1, 1, 1, 1, 1, 1, 1, 1, 1, 1, 1, 1, 1, 1, 1, 1, 1, 1, 1, 1, 1, 1, 1, 1, 1, 1, 1, 1, 1, 1, 1, 1, 1, 1, 1, 1, 1, 1, 1, 1, 1, 1, 1, 1, 1, 1, 1, 1, 1, 1, 1, 1, 1, 1, 1, 1, 1, 1, 1, 1, 1, 1, 1, 1, 1, 1, 1, 1, 1, 1, 1, 1, 1, 1, 1, 1, 1, 1, 1, 1, 1, 1, 1, 1, 1, 1, 1, 1, 1, 1, 1, 1, 1, 1, 1, 1, 1, 1, 1, 1, 1, 1, 1, 1, 1, 1, 1, 1, 1, 1, 1, 1, 1, 1, 1, 1, 1, 1, 1, 1, 1, 1, 1, 1, 1, 1, 1, 1, 1, 1, 1, 1, 1, 1, 1, 1, 1, 1, 1, 1, 1, 1, 1, 1, 1, 1, 1, 1, 1, 1, 0, 0, 0, 0, 0, 0, 0, 0, 0, 0, 0, 0, 0, 0, 0, 0, 0, 0, 0, 0, 0, 0, 0, 0, 0, 0, 0, 0, 0, 0, 0, 0, 0, 0, 0, 0, 0, 0, 0, 0, 0, 0, 0, 0, 0, 0, 0, 0, 0, 0, 0, 0, 0, 0, 0, 0, 0, 0, 0, 0, 0, 0, 0, 0, 0, 0, 1, 1, 1, 1])
me_icosphere_001.materials.append(mat_metal)
me_icosphere_001.use_remesh_preserve_volume = False
me_icosphere_001.use_remesh_preserve_attributes = False
me_icosphere_001.use_mirror_vertex_groups = False
me_icosphere_001.update()

# ---- objects
ob_heart = bpy.data.objects.new('Heart', me_plane)
ob_frame = bpy.data.objects.new('Frame', me_icosphere_001)
ob_lamp = bpy.data.objects.new('Lamp', light_lamp)
ob_camera = bpy.data.objects.new('Camera', cam_camera)

# ---- transforms, parenting, visibility, modifiers, constraints
ob_heart.location = (0.0, 0.0, 0.0)
ob_heart.lineart.crease_threshold = 0.0
ob_frame.location = (0.0, 0.0, 0.0)
ob_frame.lineart.crease_threshold = 0.0
ob_lamp.location = (4.076, 1.005, 5.904)
ob_lamp.rotation_euler = (0.6503, 0.05522, 1.866)
ob_lamp.lock_rotations_4d = False
ob_lamp.empty_display_type = 'ARROWS'
ob_lamp.color = (0.0, 0.0, 0.0, 0.0)
ob_lamp.lineart.crease_threshold = 0.0
ob_camera.location = (7.481, -6.508, 5.344)
ob_camera.rotation_euler = (1.109, 0.01082, 0.8149)
ob_camera.lock_rotations_4d = False
ob_camera.empty_display_type = 'ARROWS'
ob_camera.color = (0.0, 0.0, 0.0, 0.0)
ob_camera.display_type = 'WIRE'
ob_camera.lineart.crease_threshold = 0.0

# ---- collection membership
col_collection_1.objects.link(ob_heart)
col_collection_1.objects.link(ob_frame)
col_collection_1.objects.link(ob_lamp)
col_collection_1.objects.link(ob_camera)

# ---- scene / render settings (as saved in the file)
scene.camera = ob_camera
scene.frame_start = 1; scene.frame_end = 250; scene.frame_set(0)
scene.render.engine = 'BLENDER_EEVEE_NEXT'
scene.render.image_settings.color_mode = 'RGB'
scene.render.image_settings.compression = 90
scene.render.resolution_percentage = 50
scene.render.dither_intensity = 0.0
scene.render.bake_margin = 2
scene.render.bake_bias = 0.0
scene.cycles.use_denoising = False
scene.cycles.samples = 10
scene.cycles.sampling_pattern = 'TABULATED_SOBOL'
scene.cycles.light_sampling_threshold = 0.0
scene.cycles.use_adaptive_sampling = False
scene.cycles.use_light_tree = False
scene.cycles.blur_glossy = 0.0
scene.cycles.volume_bounces = 1
scene.cycles.pixel_filter_type = 'GAUSSIAN'
scene.cycles.sample_clamp_indirect = 0.0
scene.view_settings.view_transform = 'Standard'
bpy.context.view_layer.update()
